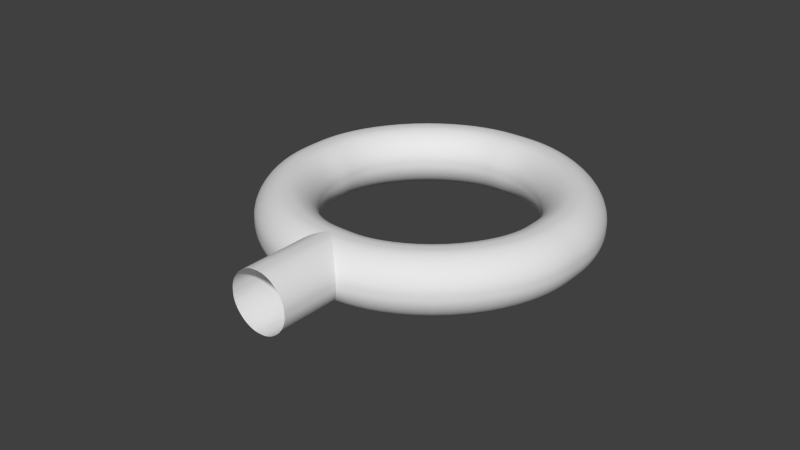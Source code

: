 # Source: Wire_Connector_3.5mm_Diameter_Hole.blend  (saved by Blender 2.74.0; exported with 4.5.12 LTS)
import bpy
from mathutils import Matrix  # noqa: F401  (used for matrix-valued properties, if any)

bpy.ops.wm.read_factory_settings(use_empty=True)
scene = bpy.context.scene
scene.name = 'Scene'

# ---- collections
col_collection_1 = bpy.data.collections.new('Collection 1'); scene.collection.children.link(col_collection_1)

# ---- world
world_world = bpy.data.worlds.new('World'); scene.world = world_world
world_world.color = (0.05088, 0.05088, 0.05088)
world_world.use_sun_shadow = False
world_world.sun_shadow_jitter_overblur = 0.0
world_world.cycles.sampling_method = 'MANUAL'
world_world.cycles.sample_map_resolution = 256

# ---- curves / text
cu_nurbscircle = bpy.data.curves.new('NurbsCircle', 'CURVE')
cu_nurbscircle.dimensions = '3D'
_sp = cu_nurbscircle.splines.new('NURBS'); _sp.points.add(7)
_sp.points.foreach_set('co', [0.0, -0.5, 0.0, 1.0, -0.5, -0.5, 0.0, 0.3536, -0.5, 0.0, 0.0, 1.0, -0.5, 0.5, 0.0, 0.3536, 0.0, 0.5, 0.0, 1.0, 0.5, 0.5, 0.0, 0.3536, 0.5, 0.0, 0.0, 1.0, 0.5, -0.5, 0.0, 0.3536])
_sp.order_v = 0
_sp.use_cyclic_u = True
cu_nurbscircle.use_path = True
cu_nurbscircle.use_path_clamp = True
cu_nurbscircle.bevel_resolution = 0
cu_nurbscircle.fill_mode = 'HALF'
cu_nurbscircle_001 = bpy.data.curves.new('NurbsCircle.001', 'CURVE')
cu_nurbscircle_001.dimensions = '3D'
_sp = cu_nurbscircle_001.splines.new('NURBS'); _sp.points.add(7)
_sp.points.foreach_set('co', [-8.225e-07, -2.25, 0.0, 1.0, -2.25, -2.25, 0.0, 0.3536, -2.25, 8.225e-07, 0.0, 1.0, -2.25, 2.25, 0.0, 0.3536, 8.225e-07, 2.25, 0.0, 1.0, 2.25, 2.25, 0.0, 0.3536, 2.25, -8.225e-07, 0.0, 1.0, 2.25, -2.25, 0.0, 0.3536])
_sp.order_v = 0
_sp.use_cyclic_u = True
_sp = cu_nurbscircle_001.splines.new('NURBS'); _sp.points.add(2)
_sp.points.foreach_set('co', [-1.359e-06, -3.717, 0.0, 1.0, -1.028e-06, -2.967, 0.0, 1.0, -7.093e-07, -2.25, 0.0, 1.0])
_sp.order_u = 3
_sp.order_v = 0
_sp.use_endpoint_u = True
cu_nurbscircle_001.use_path = True
cu_nurbscircle_001.use_path_clamp = True
cu_nurbscircle_001.bevel_mode = 'OBJECT'
cu_nurbscircle_001.bevel_resolution = 0
cu_nurbscircle_001.fill_mode = 'HALF'

# ---- objects
ob_x_section_diameter_1mm = bpy.data.objects.new('X-Section Diameter 1mm', cu_nurbscircle)
ob_wire_connector_3_5mm_diameter_hole = bpy.data.objects.new('Wire Connector 3.5mm Diameter Hole', cu_nurbscircle_001)

# ---- transforms, parenting, visibility, modifiers, constraints
ob_x_section_diameter_1mm.location = (0.0, 0.0, 0.0)
ob_x_section_diameter_1mm.hide_viewport = True
ob_x_section_diameter_1mm.hide_select = True
ob_x_section_diameter_1mm.lineart.crease_threshold = 0.0
ob_wire_connector_3_5mm_diameter_hole.location = (0.0, 0.0, 0.0)
ob_wire_connector_3_5mm_diameter_hole.lineart.crease_threshold = 0.0
cu_nurbscircle_001.bevel_object = ob_x_section_diameter_1mm

# ---- collection membership
col_collection_1.objects.link(ob_x_section_diameter_1mm)
col_collection_1.objects.link(ob_wire_connector_3_5mm_diameter_hole)

# ---- scene / render settings (as saved in the file)
scene.frame_start = 1; scene.frame_end = 250; scene.frame_set(1)
scene.render.engine = 'CYCLES'
scene.render.resolution_percentage = 50
scene.render.dither_intensity = 0.0
scene.cycles.use_denoising = False
scene.cycles.samples = 10
scene.cycles.sampling_pattern = 'TABULATED_SOBOL'
scene.cycles.light_sampling_threshold = 0.0
scene.cycles.use_adaptive_sampling = False
scene.cycles.use_light_tree = False
scene.cycles.blur_glossy = 0.0
scene.cycles.pixel_filter_type = 'GAUSSIAN'
scene.cycles.sample_clamp_indirect = 0.0
scene.view_settings.view_transform = 'Standard'
scene.unit_settings.scale_length = 0.001
bpy.context.view_layer.update()

# ---- added for rendering (the .blend has no active camera and no usable light): camera, sun
cam_auto = bpy.data.cameras.new('AutoCamera')
cam_auto.lens = 50.0
cam_auto.sensor_width = 36.0
cam_auto.clip_end = 1000.0
ob_auto_camera = bpy.data.objects.new('AutoCamera', cam_auto)
scene.collection.objects.link(ob_auto_camera)
ob_auto_camera.location = (9.6913, -12.3628, 7.75304)
ob_auto_camera.rotation_euler = (1.09748, -7.21219e-08, 0.694738)
scene.camera = ob_auto_camera
light_auto_sun = bpy.data.lights.new('AutoSun', 'SUN')
light_auto_sun.energy = 3.0
light_auto_sun.angle = 0.0523599
ob_auto_sun = bpy.data.objects.new('AutoSun', light_auto_sun)
scene.collection.objects.link(ob_auto_sun)
ob_auto_sun.rotation_euler = (0.872665, 0.174533, 0.523599)
bpy.context.view_layer.update()
